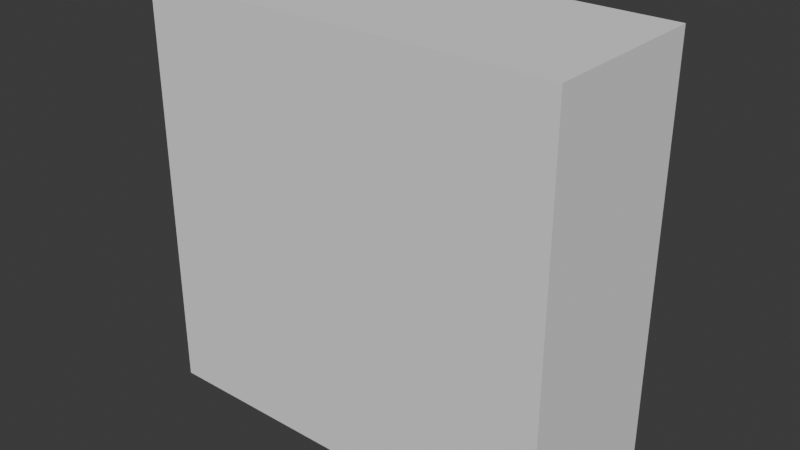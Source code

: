 # Source: WALL.blend  (saved by Blender 5.0.119; exported with 4.5.12 LTS)
import bpy
from mathutils import Matrix  # noqa: F401  (used for matrix-valued properties, if any)

bpy.ops.wm.read_factory_settings(use_empty=True)
scene = bpy.context.scene
scene.name = 'Scene'

# ---- collections
col_collection = bpy.data.collections.new('Collection'); scene.collection.children.link(col_collection)

# ---- world
world_world = bpy.data.worlds.new('World'); scene.world = world_world
world_world.use_nodes = True; world_world.node_tree.nodes.clear()
_N = world_world.node_tree.nodes; _L = world_world.node_tree.links
n0 = _N.new('ShaderNodeOutputWorld'); n0.name = 'World Output'; n0.location = (200, 100)
n1 = _N.new('ShaderNodeBackground'); n1.name = 'Background'; n1.location = (-200, 100)
n1.inputs[0].default_value = (0.05088, 0.05088, 0.05088, 1.0)
_L.new(n1.outputs[0], n0.inputs[0])
n0.is_active_output = True
world_world.color = (0.05088, 0.05088, 0.05088)
world_world.sun_shadow_jitter_overblur = 0.0

# ---- meshes
me_cube = bpy.data.meshes.new('Cube')
me_cube.from_pydata([(-1.0, -1.0, -1.0), (-1.0, -1.0, 1.0), (-1.0, 1.0, -1.0), (-1.0, 1.0, 1.0), (1.0, -1.0, -1.0), (1.0, -1.0, 1.0), (1.0, 1.0, -1.0), (1.0, 1.0, 1.0)], [], [(0, 1, 3, 2), (2, 3, 7, 6), (6, 7, 5, 4), (4, 5, 1, 0), (2, 6, 4, 0), (7, 3, 1, 5)])
_uv = me_cube.uv_layers.new(name='UVMap')
_uv.uv.foreach_set('vector', [0.375, 0.0, 0.625, 0.0, 0.625, 0.25, 0.375, 0.25, 0.375, 0.25, 0.625, 0.25, 0.625, 0.5, 0.375, 0.5, 0.375, 0.5, 0.625, 0.5, 0.625, 0.75, 0.375, 0.75, 0.375, 0.75, 0.625, 0.75, 0.625, 1.0, 0.375, 1.0, 0.125, 0.5, 0.375, 0.5, 0.375, 0.75, 0.125, 0.75, 0.625, 0.5, 0.875, 0.5, 0.875, 0.75, 0.625, 0.75])
me_cube.update()

# ---- objects
ob_empty = bpy.data.objects.new('Empty', None)
ob_empty_001 = bpy.data.objects.new('Empty.001', None)
ob_cube = bpy.data.objects.new('Cube', me_cube)

# ---- transforms, parenting, visibility, modifiers, constraints
ob_empty.location = (0.0, 2.91, 3.0)
ob_empty.rotation_euler = (1.571, -0.0, 0.0)
ob_empty.scale = (1.884, 1.884, 1.884)
ob_empty.empty_display_type = 'IMAGE'
ob_empty.empty_display_size = 5.0
ob_empty.empty_image_offset = (-0.4559, -0.4481)
ob_empty_001.location = (8.304, -4.816, 3.0)
ob_empty_001.rotation_euler = (1.571, -0.0, 1.571)
ob_empty_001.scale = (1.884, 1.884, 1.884)
ob_empty_001.empty_display_type = 'IMAGE'
ob_empty_001.empty_display_size = 5.0
ob_empty_001.empty_image_offset = (-0.4559, -0.4481)
ob_cube.location = (-1.065, -1.887, 2.831)
ob_cube.scale = (2.543, 1.046, 2.503)

# ---- collection membership
col_collection.objects.link(ob_empty)
col_collection.objects.link(ob_empty_001)
col_collection.objects.link(ob_cube)

# ---- scene / render settings (as saved in the file)
scene.frame_start = 1; scene.frame_end = 250; scene.frame_set(3)
scene.render.engine = 'BLENDER_EEVEE_NEXT'
scene.render.bake_bias = 0.0
scene.render.bake_samples = 0
scene.cycles.sampling_pattern = 'TABULATED_SOBOL'
scene.eevee.use_volume_custom_range = False
bpy.context.view_layer.update()

# ---- added for rendering (the .blend has no active camera and no usable light): camera, sun
cam_auto = bpy.data.cameras.new('AutoCamera')
cam_auto.lens = 50.0
cam_auto.sensor_width = 36.0
cam_auto.clip_end = 1000.0
ob_auto_camera = bpy.data.objects.new('AutoCamera', cam_auto)
scene.collection.objects.link(ob_auto_camera)
ob_auto_camera.location = (5.81563, -10.1433, 8.3348)
ob_auto_camera.rotation_euler = (1.09748, -7.21219e-08, 0.694738)
scene.camera = ob_auto_camera
light_auto_sun = bpy.data.lights.new('AutoSun', 'SUN')
light_auto_sun.energy = 3.0
light_auto_sun.angle = 0.0523599
ob_auto_sun = bpy.data.objects.new('AutoSun', light_auto_sun)
scene.collection.objects.link(ob_auto_sun)
ob_auto_sun.rotation_euler = (0.872665, 0.174533, 0.523599)
bpy.context.view_layer.update()

